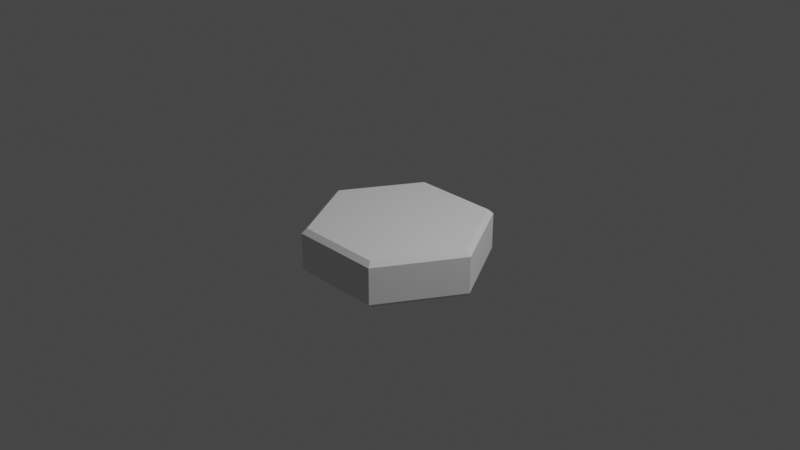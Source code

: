 # Source: hexatile.blend  (saved by Blender 2.90.8; exported with 4.5.12 LTS)
import bpy
from mathutils import Matrix  # noqa: F401  (used for matrix-valued properties, if any)

bpy.ops.wm.read_factory_settings(use_empty=True)
scene = bpy.context.scene
scene.name = 'Scene'

# ---- collections
col_collection = bpy.data.collections.new('Collection'); scene.collection.children.link(col_collection)

# ---- world
world_world = bpy.data.worlds.new('World'); scene.world = world_world
world_world.use_nodes = True; world_world.node_tree.nodes.clear()
_N = world_world.node_tree.nodes; _L = world_world.node_tree.links
n0 = _N.new('ShaderNodeOutputWorld'); n0.name = 'World Output'; n0.location = (300, 300)
n1 = _N.new('ShaderNodeBackground'); n1.name = 'Background'; n1.location = (10, 300)
n1.inputs[0].default_value = (0.05088, 0.05088, 0.05088, 1.0)
_L.new(n1.outputs[0], n0.inputs[0])
n0.is_active_output = True
world_world.color = (0.05088, 0.05088, 0.05088)
world_world.use_sun_shadow = False
world_world.sun_shadow_jitter_overblur = 0.0

# ---- cameras
cam_camera = bpy.data.cameras.new('Camera')
cam_camera.clip_end = 100.0
cam_camera.ortho_scale = 7.314

# ---- lights
light_light = bpy.data.lights.new('Light', 'POINT')
light_light.transmission_factor = 0.0
light_light.energy = 1000.0
light_light.shadow_soft_size = 0.1
light_light.shadow_maximum_resolution = 0.006
light_light.use_absolute_resolution = True

# ---- meshes
me_hexatile_001 = bpy.data.meshes.new('Hexatile.001')
me_hexatile_001.from_pydata([(-0.4711, -0.816, 0.0), (-0.5, -0.866, -0.05), (-0.4711, 0.816, 0.0), (-0.5, 0.866, -0.05), (0.4711, -0.816, 0.0), (0.5, -0.866, -0.05), (0.4711, 0.816, 0.0), (0.5, 0.866, -0.05), (-1.0, 0.0, -0.05), (-0.9423, -3.725e-09, 0.0), (1.0, 0.0, -0.05), (0.9423, 3.725e-09, 0.0), (-0.4711, -0.816, -0.5), (-0.5, -0.866, -0.45), (-0.4711, 0.816, -0.5), (-0.5, 0.866, -0.45), (0.4711, -0.816, -0.5), (0.5, -0.866, -0.45), (0.5, 0.866, -0.45), (0.4711, 0.816, -0.5), (-1.0, 0.0, -0.45), (-0.9423, 3.725e-09, -0.5), (1.0, 0.0, -0.45), (0.9423, -3.725e-09, -0.5)], [], [(20, 8, 3, 15), (18, 7, 10, 22), (6, 2, 9, 0, 4, 11), (17, 5, 1, 13), (22, 10, 5, 17), (15, 3, 7, 18), (9, 2, 3, 8), (2, 6, 7, 3), (11, 4, 5, 10), (4, 0, 1, 5), (0, 9, 8, 1), (6, 11, 10, 7), (14, 19, 23, 16, 12, 21), (21, 12, 13, 20), (19, 14, 15, 18), (23, 19, 18, 22), (12, 16, 17, 13), (14, 21, 20, 15), (16, 23, 22, 17), (13, 1, 8, 20)])
_uv = me_hexatile_001.uv_layers.new(name='UVMap')
_uv.uv.foreach_set('vector', [0.4, 0.125, 0.6, 0.125, 0.6, 0.25, 0.4, 0.25, 0.4, 0.5, 0.6, 0.5, 0.6, 0.625, 0.4, 0.625, 0.6355, 0.5072, 0.8645, 0.5072, 0.8711, 0.625, 0.8645, 0.7428, 0.6355, 0.7428, 0.6289, 0.625, 0.4, 0.75, 0.6, 0.75, 0.6, 1.0, 0.4, 1.0, 0.4, 0.625, 0.6, 0.625, 0.6, 0.75, 0.4, 0.75, 0.4, 0.25, 0.6, 0.25, 0.6, 0.5, 0.4, 0.5, 0.8711, 0.625, 0.8645, 0.5072, 0.875, 0.5, 0.875, 0.625, 0.8645, 0.5072, 0.6355, 0.5072, 0.625, 0.5, 0.875, 0.5, 0.6289, 0.625, 0.6355, 0.7428, 0.6, 0.75, 0.6, 0.625, 0.6355, 0.7428, 0.8645, 0.7428, 0.875, 0.75, 0.625, 0.75, 0.8645, 0.7428, 0.8711, 0.625, 0.875, 0.625, 0.875, 0.75, 0.6355, 0.5072, 0.6289, 0.625, 0.6, 0.625, 0.6, 0.5, 0.1355, 0.5072, 0.3645, 0.5072, 0.3711, 0.625, 0.3645, 0.7428, 0.1355, 0.7428, 0.1289, 0.625, 0.1289, 0.625, 0.1355, 0.7428, 0.125, 0.75, 0.125, 0.625, 0.3645, 0.5072, 0.1355, 0.5072, 0.125, 0.5, 0.375, 0.5, 0.3711, 0.625, 0.3645, 0.5072, 0.4, 0.5, 0.4, 0.625, 0.1355, 0.7428, 0.3645, 0.7428, 0.375, 0.75, 0.125, 0.75, 0.1355, 0.5072, 0.1289, 0.625, 0.125, 0.625, 0.125, 0.5, 0.3645, 0.7428, 0.3711, 0.625, 0.4, 0.625, 0.4, 0.75, 0.4, 0.0, 0.6, 0.0, 0.6, 0.125, 0.4, 0.125])
me_hexatile_001.use_remesh_fix_poles = True
me_hexatile_001.use_remesh_preserve_attributes = False
me_hexatile_001.use_mirror_vertex_groups = False
me_hexatile_001.update()

# ---- objects
ob_light = bpy.data.objects.new('Light', light_light)
ob_camera = bpy.data.objects.new('Camera', cam_camera)
ob_hexatile = bpy.data.objects.new('Hexatile', me_hexatile_001)

# ---- transforms, parenting, visibility, modifiers, constraints
ob_light.location = (4.076, 1.005, 5.904)
ob_light.rotation_euler = (0.6503, 0.05522, 1.866)
ob_light.lock_rotations_4d = False
ob_light.empty_display_type = 'ARROWS'
ob_light.color = (0.0, 0.0, 0.0, 0.0)
ob_light.lineart.crease_threshold = 0.0
ob_camera.location = (7.359, -6.926, 4.958)
ob_camera.rotation_euler = (1.109, 0.0, 0.8149)
ob_camera.lock_rotations_4d = False
ob_camera.empty_display_type = 'ARROWS'
ob_camera.color = (0.0, 0.0, 0.0, 0.0)
ob_camera.display_type = 'WIRE'
ob_camera.lineart.crease_threshold = 0.0
ob_hexatile.location = (0.0, 0.0, 0.0)
ob_hexatile.lineart.crease_threshold = 0.0

# ---- collection membership
col_collection.objects.link(ob_light)
col_collection.objects.link(ob_camera)
col_collection.objects.link(ob_hexatile)

# ---- scene / render settings (as saved in the file)
scene.camera = ob_camera
scene.frame_start = 1; scene.frame_end = 250; scene.frame_set(1)
scene.render.engine = 'BLENDER_EEVEE_NEXT'
scene.cycles.use_denoising = False
scene.cycles.samples = 128
scene.cycles.sampling_pattern = 'TABULATED_SOBOL'
scene.cycles.use_adaptive_sampling = False
scene.cycles.use_light_tree = False
scene.view_settings.view_transform = 'Filmic'
bpy.context.view_layer.update()
